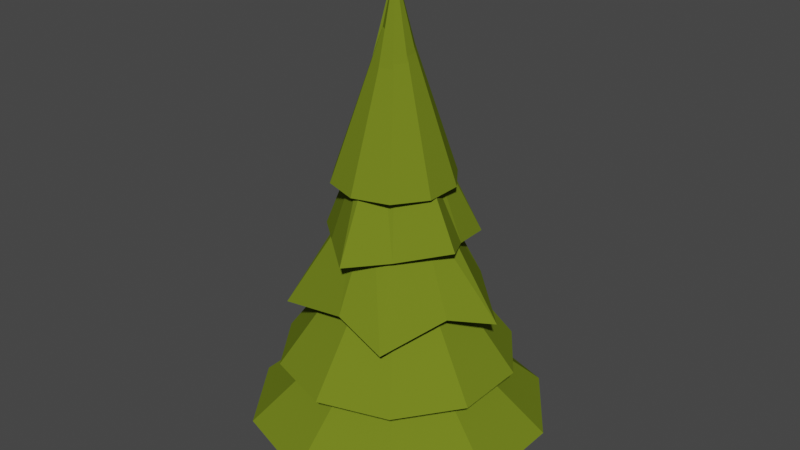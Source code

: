# Source: tree.blend  (saved by Blender 3.0.42; exported with 4.5.12 LTS)
import bpy
from mathutils import Matrix  # noqa: F401  (used for matrix-valued properties, if any)

bpy.ops.wm.read_factory_settings(use_empty=True)
scene = bpy.context.scene
scene.name = 'Scene'

# ---- collections
col_collection = bpy.data.collections.new('Collection'); scene.collection.children.link(col_collection)

# ---- materials (node trees are filled in below, after node groups)
mat_material_001 = bpy.data.materials.new('Material.001')
mat_material_001.use_transparent_shadow = False
mat_material_001.preview_render_type = 'FLAT'
mat_material_001.diffuse_color = (0.1583, 0.2122, 0.01563, 1.0)
mat_material_001.roughness = 0.2135

# ---- material node trees

# ---- world
world_world = bpy.data.worlds.new('World'); scene.world = world_world
world_world.use_nodes = True; world_world.node_tree.nodes.clear()
_N = world_world.node_tree.nodes; _L = world_world.node_tree.links
n0 = _N.new('ShaderNodeOutputWorld'); n0.name = 'World Output'; n0.location = (300, 300)
n1 = _N.new('ShaderNodeBackground'); n1.name = 'Background'; n1.location = (10, 300)
n1.inputs[0].default_value = (0.05088, 0.05088, 0.05088, 1.0)
_L.new(n1.outputs[0], n0.inputs[0])
n0.is_active_output = True
world_world.color = (0.05088, 0.05088, 0.05088)
world_world.use_sun_shadow = False
world_world.sun_shadow_jitter_overblur = 0.0

# ---- meshes
me_cylinder = bpy.data.meshes.new('Cylinder')
me_cylinder.from_pydata([(0.03122, 1.702, -0.8028), (-3.636e-09, -1.123e-09, 4.119), (1.011, 1.383, -0.8028), (-3.158e-09, -1.123e-09, 4.119), (1.617, 0.55, -0.8028), (-3.158e-09, -1.123e-09, 4.119), (1.617, -0.4802, -0.8028), (-3.158e-09, -1.123e-09, 4.119), (1.011, -1.314, -0.8028), (-3.158e-09, -1.123e-09, 4.119), (0.03122, -1.632, -0.8028), (-3.636e-09, -1.123e-09, 4.119), (-0.9486, -1.314, -0.8028), (-3.158e-09, -1.123e-09, 4.119), (-1.554, -0.4802, -0.8028), (-3.158e-09, -1.123e-09, 4.119), (-1.554, 0.55, -0.8028), (-3.158e-09, -1.123e-09, 4.119), (-0.9486, 1.383, -0.8028), (-3.158e-09, -1.123e-09, 4.119), (-4.172e-10, 1.366, -0.1262), (0.1088, 1.097, 0.489), (0.0228, 0.7044, 1.342), (-0.0288, 0.6935, 1.95), (-0.00871, 0.2957, 3.006), (0.1613, 0.2405, 3.006), (0.3662, 0.5652, 1.95), (0.6309, 0.6546, 1.3), (0.547, 0.7896, 0.7175), (0.776, 1.114, -0.1262), (0.2664, 0.09582, 3.006), (0.6103, 0.2292, 1.95), (0.6884, 0.2208, 1.342), (1.185, 0.2015, 0.5712), (1.256, 0.4538, -0.1262), (0.2664, -0.08295, 3.006), (0.6103, -0.1861, 1.95), (0.8546, -0.1005, 1.406), (0.8851, -0.2508, 0.7175), (1.256, -0.3621, -0.1262), (0.1613, -0.2276, 3.006), (0.3662, -0.522, 1.95), (0.4341, -0.5616, 1.342), (0.557, -0.9094, 0.4756), (0.776, -1.022, -0.1262), (-0.00871, -0.2828, 3.006), (-0.0288, -0.6504, 1.95), (0.0293, -0.8959, 1.287), (-8.467e-08, -0.8938, 0.7175), (-1.158e-07, -1.274, -0.1262), (-0.4238, -0.522, 1.95), (-0.3885, -0.5616, 1.342), (-0.89, -0.7549, 0.4931), (-0.776, -1.022, -0.1262), (-0.2838, -0.08295, 3.006), (-0.6679, -0.1861, 1.95), (-0.8149, -0.1827, 1.253), (-0.8851, -0.2508, 0.7175), (-1.256, -0.3621, -0.1262), (-0.2838, 0.09582, 3.006), (-0.6679, 0.2292, 1.95), (-0.6428, 0.2208, 1.342), (-1.027, 0.4737, 0.5771), (-1.256, 0.4538, -0.1262), (-0.1787, 0.2405, 3.006), (-0.4238, 0.5652, 1.95), (-0.481, 0.7598, 1.197), (-0.547, 0.7896, 0.7175), (-0.776, 1.114, -0.1262), (0.3707, 0.5573, 0.1019), (0.5998, 0.2419, 0.1019), (0.5998, -0.1478, 0.1019), (0.3707, -0.4632, 0.1019), (-8.068e-08, -0.5836, 0.1019), (-0.3707, -0.4632, 0.1019), (-0.5998, -0.1478, 0.1019), (-0.5998, 0.2419, 0.1019), (-0.3707, 0.5573, 0.1019), (-2.555e-08, 0.6777, 0.1019), (-2.138e-08, 0.5411, 0.9794), (0.296, 0.445, 0.9794), (0.4789, 0.1932, 0.9794), (0.4789, -0.118, 0.9794), (0.296, -0.3698, 0.9794), (-6.541e-08, -0.466, 0.9794), (-0.296, -0.3698, 0.9794), (-0.4789, -0.118, 0.9794), (-0.4789, 0.1932, 0.9794), (-0.296, 0.445, 0.9794), (-3.196e-09, 0.4095, 1.825), (0.224, 0.3367, 1.825), (0.3624, 0.1462, 1.825), (0.3624, -0.08932, 1.825), (0.224, -0.2798, 1.825), (-3.651e-08, -0.3526, 1.825), (-0.224, -0.2798, 1.825), (-0.3624, -0.08932, 1.825), (-0.3624, 0.1462, 1.825), (-0.224, 0.3367, 1.825), (-5.341e-09, 0.2795, 2.66), (0.1529, 0.2299, 2.66), (0.2474, 0.09979, 2.66), (0.2474, -0.06098, 2.66), (0.1529, -0.191, 2.66), (-2.808e-08, -0.2407, 2.66), (-0.1529, -0.191, 2.66), (-0.2474, -0.06098, 2.66), (-0.2474, 0.09979, 2.66), (-0.1529, 0.2299, 2.66), (-6.786e-09, 0.1464, 3.516), (0.08008, 0.1204, 3.516), (0.1296, 0.05227, 3.516), (0.1296, -0.03194, 3.516), (0.08008, -0.1001, 3.516), (-1.87e-08, -0.1261, 3.516), (-0.08008, -0.1001, 3.516), (-0.1296, -0.03194, 3.516), (-0.1296, 0.05227, 3.516), (-0.08008, 0.1204, 3.516), (0.007404, 0.2377, -1.309), (0.007404, 0.1722, -1.116), (0.1304, 0.1949, -1.309), (0.0945, 0.1419, -1.116), (0.2065, 0.08278, -1.309), (0.1483, 0.06253, -1.116), (0.2065, -0.05582, -1.309), (0.1483, -0.03557, -1.116), (0.1304, -0.1679, -1.309), (0.0945, -0.1149, -1.116), (0.007404, -0.2108, -1.309), (0.007404, -0.1453, -1.116), (-0.1156, -0.1679, -1.309), (-0.07969, -0.1149, -1.116), (-0.1917, -0.05582, -1.309), (-0.1335, -0.03557, -1.116), (-0.1917, 0.08278, -1.309), (-0.1335, 0.06253, -1.116), (-0.1156, 0.1949, -1.309), (-0.07969, 0.1419, -1.116), (0.05214, 0.07944, -0.8094), (0.007404, 0.09501, -0.8094), (0.07978, 0.03867, -0.8094), (0.07978, -0.01171, -0.8094), (0.05214, -0.05248, -0.8094), (0.007404, -0.06805, -0.8094), (-0.03733, -0.05248, -0.8094), (-0.06497, -0.01171, -0.8094), (-0.06497, 0.03867, -0.8094), (-0.03733, 0.07944, -0.8094)], [], [(24, 1, 3, 25), (25, 3, 5, 30), (30, 5, 7, 35), (35, 7, 9, 40), (40, 9, 11, 45), (54, 15, 17, 59), (3, 1, 19, 17, 15, 13, 11, 9, 7, 5), (59, 17, 19, 64), (64, 19, 1, 24), (0, 2, 4, 6, 8, 10, 12, 14, 16, 18), (77, 68, 20, 78), (88, 67, 21, 79), (98, 66, 22, 89), (108, 65, 23, 99), (118, 64, 24, 109), (76, 63, 68, 77), (87, 62, 67, 88), (97, 61, 66, 98), (107, 60, 65, 108), (117, 59, 64, 118), (75, 58, 63, 76), (86, 57, 62, 87), (96, 56, 61, 97), (106, 55, 60, 107), (116, 54, 59, 117), (74, 53, 58, 75), (85, 52, 57, 86), (95, 51, 56, 96), (105, 50, 55, 106), (13, 15, 54, 116, 115, 114, 45, 11), (73, 49, 53, 74), (84, 48, 52, 85), (94, 47, 51, 95), (104, 46, 50, 105), (72, 44, 49, 73), (83, 43, 48, 84), (93, 42, 47, 94), (103, 41, 46, 104), (113, 40, 45, 114), (71, 39, 44, 72), (82, 38, 43, 83), (92, 37, 42, 93), (102, 36, 41, 103), (112, 35, 40, 113), (70, 34, 39, 71), (81, 33, 38, 82), (91, 32, 37, 92), (101, 31, 36, 102), (111, 30, 35, 112), (69, 29, 34, 70), (80, 28, 33, 81), (90, 27, 32, 91), (100, 26, 31, 101), (110, 25, 30, 111), (78, 20, 29, 69), (79, 21, 28, 80), (89, 22, 27, 90), (99, 23, 26, 100), (109, 24, 25, 110), (0, 78, 69, 2), (2, 69, 70, 4), (4, 70, 71, 6), (6, 71, 72, 8), (8, 72, 73, 10), (10, 73, 74, 12), (12, 74, 75, 14), (14, 75, 76, 16), (16, 76, 77, 18), (18, 77, 78, 0), (20, 79, 80, 29), (29, 80, 81, 34), (34, 81, 82, 39), (39, 82, 83, 44), (44, 83, 84, 49), (49, 84, 85, 53), (53, 85, 86, 58), (58, 86, 87, 63), (63, 87, 88, 68), (68, 88, 79, 20), (21, 89, 90, 28), (28, 90, 91, 33), (33, 91, 92, 38), (38, 92, 93, 43), (43, 93, 94, 48), (48, 94, 95, 52), (52, 95, 96, 57), (57, 96, 97, 62), (62, 97, 98, 67), (67, 98, 89, 21), (22, 99, 100, 27), (27, 100, 101, 32), (32, 101, 102, 37), (37, 102, 103, 42), (42, 103, 104, 47), (47, 104, 105, 51), (51, 105, 106, 56), (56, 106, 107, 61), (61, 107, 108, 66), (66, 108, 99, 22), (23, 109, 110, 26), (26, 110, 111, 31), (31, 111, 112, 36), (36, 112, 113, 41), (41, 113, 114, 46), (46, 114, 115, 50), (50, 115, 116, 55), (55, 116, 117, 60), (60, 117, 118, 65), (65, 118, 109, 23), (119, 120, 122, 121), (121, 122, 124, 123), (123, 124, 126, 125), (125, 126, 128, 127), (127, 128, 130, 129), (129, 130, 132, 131), (131, 132, 134, 133), (133, 134, 136, 135), (121, 123, 125, 127, 129, 131, 133, 135, 137, 119), (135, 136, 138, 137), (137, 138, 120, 119), (134, 132, 145, 146), (139, 140, 148, 147, 146, 145, 144, 143, 142, 141), (132, 130, 144, 145), (130, 128, 143, 144), (128, 126, 142, 143), (122, 120, 140, 139), (126, 124, 141, 142), (124, 122, 139, 141), (120, 138, 148, 140), (138, 136, 147, 148), (136, 134, 146, 147)])
_uv = me_cylinder.uv_layers.new(name='UVMap')
_uv.uv.foreach_set('vector', [1.0, 0.914, 1.0, 1.0, 0.9, 1.0, 0.9, 0.914, 0.9, 0.914, 0.9, 1.0, 0.8, 1.0, 0.8, 0.914, 0.8, 0.914, 0.8, 1.0, 0.7, 1.0, 0.7, 0.914, 0.7, 0.914, 0.7, 1.0, 0.6, 1.0, 0.6, 0.914, 0.6, 0.914, 0.6, 1.0, 0.5, 1.0, 0.5, 0.914, 0.3, 0.914, 0.3, 1.0, 0.2, 1.0, 0.2, 0.914, 0.3911, 0.4442, 0.25, 0.49, 0.1089, 0.4442, 0.02175, 0.3242, 0.02175, 0.1758, 0.1089, 0.05584, 0.25, 0.01, 0.3911, 0.05584, 0.4783, 0.1758, 0.4783, 0.3242, 0.2, 0.914, 0.2, 1.0, 0.1, 1.0, 0.1, 0.914, 0.1, 0.914, 0.1, 1.0, -7.451e-08, 1.0, -7.451e-08, 0.914, 0.75, 0.49, 0.8911, 0.4442, 0.9783, 0.3242, 0.9783, 0.1758, 0.8911, 0.05584, 0.75, 0.01, 0.6089, 0.05584, 0.5217, 0.1758, 0.5217, 0.3242, 0.6089, 0.4442, 0.1, 0.5699, 0.1, 0.5806, -7.451e-08, 0.5806, -7.451e-08, 0.5699, 0.1, 0.6566, 0.1, 0.664, -7.451e-08, 0.664, -7.451e-08, 0.6566, 0.1, 0.7401, 0.1, 0.7473, -7.451e-08, 0.7473, -7.451e-08, 0.7401, 0.1, 0.8226, 0.1, 0.8284, -7.451e-08, 0.8284, -7.451e-08, 0.8226, 0.1, 0.9071, 0.1, 0.914, -7.451e-08, 0.914, -7.451e-08, 0.9071, 0.2, 0.5699, 0.2, 0.5806, 0.1, 0.5806, 0.1, 0.5699, 0.2, 0.6566, 0.2, 0.664, 0.1, 0.664, 0.1, 0.6566, 0.2, 0.7401, 0.2, 0.7473, 0.1, 0.7473, 0.1, 0.7401, 0.2, 0.8226, 0.2, 0.8284, 0.1, 0.8284, 0.1, 0.8226, 0.2, 0.9071, 0.2, 0.914, 0.1, 0.914, 0.1, 0.9071, 0.3, 0.5699, 0.3, 0.5806, 0.2, 0.5806, 0.2, 0.5699, 0.3, 0.6566, 0.3, 0.664, 0.2, 0.664, 0.2, 0.6566, 0.3, 0.7401, 0.3, 0.7473, 0.2, 0.7473, 0.2, 0.7401, 0.3, 0.8226, 0.3, 0.8284, 0.2, 0.8284, 0.2, 0.8226, 0.3, 0.9071, 0.3, 0.914, 0.2, 0.914, 0.2, 0.9071, 0.4, 0.5699, 0.4, 0.5806, 0.3, 0.5806, 0.3, 0.5699, 0.4, 0.6566, 0.4, 0.664, 0.3, 0.664, 0.3, 0.6566, 0.4, 0.7401, 0.4, 0.7473, 0.3, 0.7473, 0.3, 0.7401, 0.4, 0.8226, 0.4, 0.8284, 0.3, 0.8284, 0.3, 0.8226, 0.4, 1.0, 0.3, 1.0, 0.3, 0.914, 0.3, 0.9071, 0.4, 0.9071, 0.5, 0.9071, 0.5, 0.914, 0.5, 1.0, 0.5, 0.5699, 0.5, 0.5806, 0.4, 0.5806, 0.4, 0.5699, 0.5, 0.6566, 0.5, 0.664, 0.4, 0.664, 0.4, 0.6566, 0.5, 0.7401, 0.5, 0.7473, 0.4, 0.7473, 0.4, 0.7401, 0.5, 0.8226, 0.5, 0.8284, 0.4, 0.8284, 0.4, 0.8226, 0.6, 0.5699, 0.6, 0.5806, 0.5, 0.5806, 0.5, 0.5699, 0.6, 0.6566, 0.6, 0.664, 0.5, 0.664, 0.5, 0.6566, 0.6, 0.7401, 0.6, 0.7473, 0.5, 0.7473, 0.5, 0.7401, 0.6, 0.8226, 0.6, 0.8284, 0.5, 0.8284, 0.5, 0.8226, 0.6, 0.9071, 0.6, 0.914, 0.5, 0.914, 0.5, 0.9071, 0.7, 0.5699, 0.7, 0.5806, 0.6, 0.5806, 0.6, 0.5699, 0.7, 0.6566, 0.7, 0.664, 0.6, 0.664, 0.6, 0.6566, 0.7, 0.7401, 0.7, 0.7473, 0.6, 0.7473, 0.6, 0.7401, 0.7, 0.8226, 0.7, 0.8284, 0.6, 0.8284, 0.6, 0.8226, 0.7, 0.9071, 0.7, 0.914, 0.6, 0.914, 0.6, 0.9071, 0.8, 0.5699, 0.8, 0.5806, 0.7, 0.5806, 0.7, 0.5699, 0.8, 0.6566, 0.8, 0.664, 0.7, 0.664, 0.7, 0.6566, 0.8, 0.7401, 0.8, 0.7473, 0.7, 0.7473, 0.7, 0.7401, 0.8, 0.8226, 0.8, 0.8284, 0.7, 0.8284, 0.7, 0.8226, 0.8, 0.9071, 0.8, 0.914, 0.7, 0.914, 0.7, 0.9071, 0.9, 0.5699, 0.9, 0.5806, 0.8, 0.5806, 0.8, 0.5699, 0.9, 0.6566, 0.9, 0.664, 0.8, 0.664, 0.8, 0.6566, 0.9, 0.7401, 0.9, 0.7473, 0.8, 0.7473, 0.8, 0.7401, 0.9, 0.8226, 0.9, 0.8284, 0.8, 0.8284, 0.8, 0.8226, 0.9, 0.9071, 0.9, 0.914, 0.8, 0.914, 0.8, 0.9071, 1.0, 0.5699, 1.0, 0.5806, 0.9, 0.5806, 0.9, 0.5699, 1.0, 0.6566, 1.0, 0.664, 0.9, 0.664, 0.9, 0.6566, 1.0, 0.7401, 1.0, 0.7473, 0.9, 0.7473, 0.9, 0.7401, 1.0, 0.8226, 1.0, 0.8284, 0.9, 0.8284, 0.9, 0.8226, 1.0, 0.9071, 1.0, 0.914, 0.9, 0.914, 0.9, 0.9071, 1.0, 0.5, 1.0, 0.5699, 0.9, 0.5699, 0.9, 0.5, 0.9, 0.5, 0.9, 0.5699, 0.8, 0.5699, 0.8, 0.5, 0.8, 0.5, 0.8, 0.5699, 0.7, 0.5699, 0.7, 0.5, 0.7, 0.5, 0.7, 0.5699, 0.6, 0.5699, 0.6, 0.5, 0.6, 0.5, 0.6, 0.5699, 0.5, 0.5699, 0.5, 0.5, 0.5, 0.5, 0.5, 0.5699, 0.4, 0.5699, 0.4, 0.5, 0.4, 0.5, 0.4, 0.5699, 0.3, 0.5699, 0.3, 0.5, 0.3, 0.5, 0.3, 0.5699, 0.2, 0.5699, 0.2, 0.5, 0.2, 0.5, 0.2, 0.5699, 0.1, 0.5699, 0.1, 0.5, 0.1, 0.5, 0.1, 0.5699, -7.451e-08, 0.5699, -7.451e-08, 0.5, 1.0, 0.5806, 1.0, 0.6566, 0.9, 0.6566, 0.9, 0.5806, 0.9, 0.5806, 0.9, 0.6566, 0.8, 0.6566, 0.8, 0.5806, 0.8, 0.5806, 0.8, 0.6566, 0.7, 0.6566, 0.7, 0.5806, 0.7, 0.5806, 0.7, 0.6566, 0.6, 0.6566, 0.6, 0.5806, 0.6, 0.5806, 0.6, 0.6566, 0.5, 0.6566, 0.5, 0.5806, 0.5, 0.5806, 0.5, 0.6566, 0.4, 0.6566, 0.4, 0.5806, 0.4, 0.5806, 0.4, 0.6566, 0.3, 0.6566, 0.3, 0.5806, 0.3, 0.5806, 0.3, 0.6566, 0.2, 0.6566, 0.2, 0.5806, 0.2, 0.5806, 0.2, 0.6566, 0.1, 0.6566, 0.1, 0.5806, 0.1, 0.5806, 0.1, 0.6566, -7.451e-08, 0.6566, -7.451e-08, 0.5806, 1.0, 0.664, 1.0, 0.7401, 0.9, 0.7401, 0.9, 0.664, 0.9, 0.664, 0.9, 0.7401, 0.8, 0.7401, 0.8, 0.664, 0.8, 0.664, 0.8, 0.7401, 0.7, 0.7401, 0.7, 0.664, 0.7, 0.664, 0.7, 0.7401, 0.6, 0.7401, 0.6, 0.664, 0.6, 0.664, 0.6, 0.7401, 0.5, 0.7401, 0.5, 0.664, 0.5, 0.664, 0.5, 0.7401, 0.4, 0.7401, 0.4, 0.664, 0.4, 0.664, 0.4, 0.7401, 0.3, 0.7401, 0.3, 0.664, 0.3, 0.664, 0.3, 0.7401, 0.2, 0.7401, 0.2, 0.664, 0.2, 0.664, 0.2, 0.7401, 0.1, 0.7401, 0.1, 0.664, 0.1, 0.664, 0.1, 0.7401, -7.451e-08, 0.7401, -7.451e-08, 0.664, 1.0, 0.7473, 1.0, 0.8226, 0.9, 0.8226, 0.9, 0.7473, 0.9, 0.7473, 0.9, 0.8226, 0.8, 0.8226, 0.8, 0.7473, 0.8, 0.7473, 0.8, 0.8226, 0.7, 0.8226, 0.7, 0.7473, 0.7, 0.7473, 0.7, 0.8226, 0.6, 0.8226, 0.6, 0.7473, 0.6, 0.7473, 0.6, 0.8226, 0.5, 0.8226, 0.5, 0.7473, 0.5, 0.7473, 0.5, 0.8226, 0.4, 0.8226, 0.4, 0.7473, 0.4, 0.7473, 0.4, 0.8226, 0.3, 0.8226, 0.3, 0.7473, 0.3, 0.7473, 0.3, 0.8226, 0.2, 0.8226, 0.2, 0.7473, 0.2, 0.7473, 0.2, 0.8226, 0.1, 0.8226, 0.1, 0.7473, 0.1, 0.7473, 0.1, 0.8226, -7.451e-08, 0.8226, -7.451e-08, 0.7473, 1.0, 0.8284, 1.0, 0.9071, 0.9, 0.9071, 0.9, 0.8284, 0.9, 0.8284, 0.9, 0.9071, 0.8, 0.9071, 0.8, 0.8284, 0.8, 0.8284, 0.8, 0.9071, 0.7, 0.9071, 0.7, 0.8284, 0.7, 0.8284, 0.7, 0.9071, 0.6, 0.9071, 0.6, 0.8284, 0.6, 0.8284, 0.6, 0.9071, 0.5, 0.9071, 0.5, 0.8284, 0.5, 0.8284, 0.5, 0.9071, 0.4, 0.9071, 0.4, 0.8284, 0.4, 0.8284, 0.4, 0.9071, 0.3, 0.9071, 0.3, 0.8284, 0.3, 0.8284, 0.3, 0.9071, 0.2, 0.9071, 0.2, 0.8284, 0.2, 0.8284, 0.2, 0.9071, 0.1, 0.9071, 0.1, 0.8284, 0.1, 0.8284, 0.1, 0.9071, -7.451e-08, 0.9071, -7.451e-08, 0.8284, 1.0, 0.5, 1.0, 1.0, 0.9, 1.0, 0.9, 0.5, 0.9, 0.5, 0.9, 1.0, 0.8, 1.0, 0.8, 0.5, 0.8, 0.5, 0.8, 1.0, 0.7, 1.0, 0.7, 0.5, 0.7, 0.5, 0.7, 1.0, 0.6, 1.0, 0.6, 0.5, 0.6, 0.5, 0.6, 1.0, 0.5, 1.0, 0.5, 0.5, 0.5, 0.5, 0.5, 1.0, 0.4, 1.0, 0.4, 0.5, 0.4, 0.5, 0.4, 1.0, 0.3, 1.0, 0.3, 0.5, 0.3, 0.5, 0.3, 1.0, 0.2, 1.0, 0.2, 0.5, 0.8911, 0.4442, 0.9783, 0.3242, 0.9783, 0.1758, 0.8911, 0.05584, 0.75, 0.01, 0.6089, 0.05584, 0.5217, 0.1758, 0.5217, 0.3242, 0.6089, 0.4442, 0.75, 0.49, 0.2, 0.5, 0.2, 1.0, 0.1, 1.0, 0.1, 0.5, 0.1, 0.5, 0.1, 1.0, -7.451e-08, 1.0, -7.451e-08, 0.5, 0.3, 1.0, 0.4, 1.0, 0.4, 1.0, 0.3, 1.0, 0.3911, 0.4442, 0.25, 0.49, 0.1089, 0.4442, 0.02175, 0.3242, 0.02175, 0.1758, 0.1089, 0.05584, 0.25, 0.01, 0.3911, 0.05584, 0.4783, 0.1758, 0.4783, 0.3242, 0.4, 1.0, 0.5, 1.0, 0.5, 1.0, 0.4, 1.0, 0.5, 1.0, 0.6, 1.0, 0.6, 1.0, 0.5, 1.0, 0.6, 1.0, 0.7, 1.0, 0.7, 1.0, 0.6, 1.0, 0.9, 1.0, 1.0, 1.0, 1.0, 1.0, 0.9, 1.0, 0.7, 1.0, 0.8, 1.0, 0.8, 1.0, 0.7, 1.0, 0.8, 1.0, 0.9, 1.0, 0.9, 1.0, 0.8, 1.0, -7.451e-08, 1.0, 0.1, 1.0, 0.1, 1.0, -7.451e-08, 1.0, 0.1, 1.0, 0.2, 1.0, 0.2, 1.0, 0.1, 1.0, 0.2, 1.0, 0.3, 1.0, 0.3, 1.0, 0.2, 1.0])
_ca = me_cylinder.color_attributes.new('Col', 'BYTE_COLOR', 'CORNER')
_ca.data.foreach_set('color', [1.0, 1.0, 1.0, 1.0, 1.0, 1.0, 1.0, 1.0, 1.0, 1.0, 1.0, 1.0, 1.0, 1.0, 1.0, 1.0, 1.0, 1.0, 1.0, 1.0, 1.0, 1.0, 1.0, 1.0, 1.0, 1.0, 1.0, 1.0, 1.0, 1.0, 1.0, 1.0, 1.0, 1.0, 1.0, 1.0, 1.0, 1.0, 1.0, 1.0, 1.0, 1.0, 1.0, 1.0, 1.0, 1.0, 1.0, 1.0, 1.0, 1.0, 1.0, 1.0, 1.0, 1.0, 1.0, 1.0, 1.0, 1.0, 1.0, 1.0, 0.5972, 0.6172, 1.0, 1.0, 0.5972, 0.6172, 1.0, 1.0, 1.0, 1.0, 1.0, 1.0, 1.0, 1.0, 1.0, 1.0, 0.005605, 0.06125, 1.0, 1.0, 0.005605, 0.06125, 1.0, 1.0, 1.0, 1.0, 1.0, 1.0, 1.0, 1.0, 1.0, 1.0, 0.02519, 0.08228, 1.0, 1.0, 1.0, 1.0, 1.0, 1.0, 1.0, 1.0, 1.0, 1.0, 1.0, 1.0, 1.0, 1.0, 1.0, 1.0, 1.0, 1.0, 1.0, 1.0, 1.0, 1.0, 1.0, 1.0, 1.0, 1.0, 1.0, 1.0, 1.0, 1.0, 1.0, 1.0, 1.0, 1.0, 1.0, 1.0, 1.0, 1.0, 1.0, 1.0, 1.0, 1.0, 0.02519, 0.08228, 1.0, 1.0, 1.0, 1.0, 1.0, 1.0, 1.0, 1.0, 1.0, 1.0, 0.9387, 0.9387, 1.0, 1.0, 0.9387, 0.9387, 1.0, 1.0, 1.0, 1.0, 1.0, 1.0, 1.0, 1.0, 1.0, 1.0, 1.0, 1.0, 1.0, 1.0, 1.0, 1.0, 1.0, 1.0, 1.0, 1.0, 1.0, 1.0, 1.0, 1.0, 1.0, 1.0, 1.0, 1.0, 1.0, 1.0, 1.0, 1.0, 1.0, 1.0, 1.0, 1.0, 1.0, 1.0, 1.0, 1.0, 1.0, 1.0, 1.0, 1.0, 1.0, 1.0, 1.0, 1.0, 1.0, 1.0, 1.0, 1.0, 1.0, 1.0, 1.0, 1.0, 1.0, 1.0, 0.02843, 0.08228, 1.0, 1.0, 1.0, 1.0, 1.0, 1.0, 1.0, 1.0, 1.0, 1.0, 1.0, 1.0, 1.0, 1.0, 0.6514, 0.6724, 1.0, 1.0, 1.0, 1.0, 1.0, 1.0, 1.0, 1.0, 1.0, 1.0, 1.0, 1.0, 1.0, 1.0, 1.0, 1.0, 1.0, 1.0, 1.0, 1.0, 1.0, 1.0, 1.0, 1.0, 1.0, 1.0, 1.0, 1.0, 1.0, 1.0, 1.0, 1.0, 1.0, 1.0, 1.0, 1.0, 1.0, 1.0, 1.0, 1.0, 1.0, 1.0, 0.9216, 0.9301, 1.0, 1.0, 0.9387, 0.9387, 1.0, 1.0, 1.0, 1.0, 1.0, 1.0, 1.0, 1.0, 1.0, 1.0, 1.0, 1.0, 1.0, 1.0, 0.9387, 0.9387, 1.0, 1.0, 0.02843, 0.08228, 1.0, 1.0, 1.0, 1.0, 1.0, 1.0, 1.0, 1.0, 1.0, 1.0, 0.9216, 0.9216, 1.0, 1.0, 0.6514, 0.6724, 1.0, 1.0, 1.0, 1.0, 1.0, 1.0, 1.0, 1.0, 1.0, 1.0, 0.8632, 0.8714, 1.0, 1.0, 1.0, 1.0, 1.0, 1.0, 1.0, 1.0, 1.0, 1.0, 0.4564, 0.4969, 1.0, 1.0, 0.006995, 0.06301, 1.0, 1.0, 1.0, 1.0, 1.0, 1.0, 1.0, 1.0, 1.0, 1.0, 0.5776, 0.6038, 1.0, 1.0, 0.02519, 0.08228, 1.0, 1.0, 0.9387, 0.9387, 1.0, 1.0, 0.9216, 0.9301, 1.0, 1.0, 1.0, 1.0, 1.0, 1.0, 0.02029, 0.07619, 1.0, 1.0, 0.9387, 0.9387, 1.0, 1.0, 1.0, 1.0, 1.0, 1.0, 1.0, 1.0, 1.0, 1.0, 0.09306, 0.147, 1.0, 1.0, 0.9216, 0.9216, 1.0, 1.0, 1.0, 1.0, 1.0, 1.0, 0.02217, 0.07819, 1.0, 1.0, 0.01938, 0.07619, 1.0, 1.0, 0.8632, 0.8714, 1.0, 1.0, 1.0, 1.0, 1.0, 1.0, 0.1301, 0.1878, 1.0, 1.0, 0.02624, 0.08228, 1.0, 1.0, 0.006995, 0.06301, 1.0, 1.0, 0.4564, 0.4969, 1.0, 1.0, 0.2346, 0.2831, 1.0, 1.0, 0.005605, 0.06125, 1.0, 1.0, 0.02519, 0.08228, 1.0, 1.0, 0.5776, 0.6038, 1.0, 1.0, 1.0, 1.0, 1.0, 1.0, 0.005605, 0.06125, 1.0, 1.0, 0.02029, 0.07619, 1.0, 1.0, 1.0, 1.0, 1.0, 1.0, 1.0, 1.0, 1.0, 1.0, 0.0331, 0.08866, 1.0, 1.0, 0.09306, 0.147, 1.0, 1.0, 1.0, 1.0, 1.0, 1.0, 0.02624, 0.08228, 1.0, 1.0, 0.005605, 0.06125, 1.0, 1.0, 0.01938, 0.07619, 1.0, 1.0, 0.02217, 0.07819, 1.0, 1.0, 0.01681, 0.07227, 1.0, 1.0, 0.005605, 0.06125, 1.0, 1.0, 0.02624, 0.08228, 1.0, 1.0, 0.1301, 0.1878, 1.0, 1.0, 1.0, 1.0, 1.0, 1.0, 1.0, 1.0, 1.0, 1.0, 0.005605, 0.06125, 1.0, 1.0, 0.2346, 0.2831, 1.0, 1.0, 0.3712, 0.4125, 1.0, 1.0, 0.8388, 0.8469, 1.0, 1.0, 0.005605, 0.06125, 1.0, 1.0, 1.0, 1.0, 1.0, 1.0, 1.0, 1.0, 1.0, 1.0, 0.7231, 0.7454, 1.0, 1.0, 0.005605, 0.06125, 1.0, 1.0, 1.0, 1.0, 1.0, 1.0, 0.9911, 0.9911, 1.0, 1.0, 0.005605, 0.06125, 1.0, 1.0, 0.0331, 0.08866, 1.0, 1.0, 1.0, 1.0, 1.0, 1.0, 0.8469, 0.8469, 1.0, 1.0, 0.9131, 0.9216, 1.0, 1.0, 0.005605, 0.06125, 1.0, 1.0, 0.02624, 0.08228, 1.0, 1.0, 0.006049, 0.06301, 1.0, 1.0, 0.01096, 0.06663, 1.0, 1.0, 0.005605, 0.06125, 1.0, 1.0, 0.01681, 0.07227, 1.0, 1.0, 1.0, 1.0, 1.0, 1.0, 0.6038, 0.6308, 1.0, 1.0, 0.7231, 0.7454, 1.0, 1.0, 1.0, 1.0, 1.0, 1.0, 1.0, 1.0, 1.0, 1.0, 1.0, 1.0, 1.0, 1.0, 0.005605, 0.06125, 1.0, 1.0, 0.9911, 0.9911, 1.0, 1.0, 0.7231, 0.7454, 1.0, 1.0, 1.0, 1.0, 1.0, 1.0, 0.9131, 0.9216, 1.0, 1.0, 0.8469, 0.8469, 1.0, 1.0, 0.9301, 0.9301, 1.0, 1.0, 0.3372, 0.3763, 1.0, 1.0, 0.01096, 0.06663, 1.0, 1.0, 0.006049, 0.06301, 1.0, 1.0, 1.0, 1.0, 1.0, 1.0, 0.5972, 0.6172, 1.0, 1.0, 0.005605, 0.06125, 1.0, 1.0, 0.8388, 0.8469, 1.0, 1.0, 1.0, 1.0, 1.0, 1.0, 0.8388, 0.8469, 1.0, 1.0, 0.6038, 0.6308, 1.0, 1.0, 1.0, 1.0, 1.0, 1.0, 1.0, 1.0, 1.0, 1.0, 1.0, 1.0, 1.0, 1.0, 1.0, 1.0, 1.0, 1.0, 1.0, 1.0, 1.0, 1.0, 0.8148, 0.8308, 1.0, 1.0, 1.0, 1.0, 1.0, 1.0, 1.0, 1.0, 1.0, 1.0, 0.7231, 0.7454, 1.0, 1.0, 1.0, 1.0, 1.0, 1.0, 0.15, 0.2016, 1.0, 1.0, 0.3372, 0.3763, 1.0, 1.0, 0.9301, 0.9301, 1.0, 1.0, 1.0, 1.0, 1.0, 1.0, 1.0, 1.0, 1.0, 1.0, 0.5972, 0.6172, 1.0, 1.0, 1.0, 1.0, 1.0, 1.0, 1.0, 1.0, 1.0, 1.0, 1.0, 1.0, 1.0, 1.0, 0.8388, 0.8469, 1.0, 1.0, 1.0, 1.0, 1.0, 1.0, 1.0, 1.0, 1.0, 1.0, 1.0, 1.0, 1.0, 1.0, 1.0, 1.0, 1.0, 1.0, 1.0, 1.0, 1.0, 1.0, 1.0, 1.0, 1.0, 1.0, 1.0, 1.0, 1.0, 1.0, 1.0, 1.0, 1.0, 1.0, 0.8148, 0.8308, 1.0, 1.0, 1.0, 1.0, 1.0, 1.0, 1.0, 1.0, 1.0, 1.0, 0.15, 0.2016, 1.0, 1.0, 1.0, 1.0, 1.0, 1.0, 1.0, 1.0, 1.0, 1.0, 1.0, 1.0, 1.0, 1.0, 1.0, 1.0, 1.0, 1.0, 1.0, 1.0, 1.0, 1.0, 1.0, 1.0, 1.0, 1.0, 1.0, 1.0, 1.0, 1.0, 1.0, 1.0, 1.0, 1.0, 1.0, 1.0, 1.0, 1.0, 1.0, 1.0, 1.0, 1.0, 1.0, 1.0, 1.0, 1.0, 1.0, 1.0, 1.0, 1.0, 1.0, 1.0, 1.0, 1.0, 1.0, 1.0, 1.0, 1.0, 1.0, 1.0, 1.0, 1.0, 1.0, 1.0, 1.0, 1.0, 1.0, 1.0, 1.0, 1.0, 1.0, 1.0, 1.0, 1.0, 1.0, 1.0, 1.0, 1.0, 1.0, 1.0, 1.0, 1.0, 1.0, 1.0, 1.0, 1.0, 1.0, 1.0, 1.0, 1.0, 1.0, 1.0, 1.0, 1.0, 1.0, 1.0, 1.0, 1.0, 1.0, 1.0, 1.0, 1.0, 1.0, 1.0, 1.0, 1.0, 1.0, 1.0, 1.0, 1.0, 1.0, 1.0, 1.0, 1.0, 1.0, 1.0, 1.0, 1.0, 1.0, 1.0, 1.0, 1.0, 1.0, 1.0, 1.0, 1.0, 1.0, 1.0, 1.0, 1.0, 1.0, 1.0, 1.0, 1.0, 1.0, 1.0, 1.0, 1.0, 1.0, 1.0, 1.0, 1.0, 1.0, 1.0, 1.0, 1.0, 1.0, 1.0, 1.0, 1.0, 1.0, 1.0, 1.0, 1.0, 1.0, 1.0, 1.0, 1.0, 1.0, 1.0, 1.0, 1.0, 1.0, 1.0, 1.0, 1.0, 1.0, 1.0, 1.0, 1.0, 1.0, 1.0, 1.0, 1.0, 1.0, 1.0, 1.0, 1.0, 1.0, 1.0, 1.0, 1.0, 1.0, 1.0, 1.0, 1.0, 1.0, 1.0, 1.0, 1.0, 1.0, 1.0, 1.0, 1.0, 1.0, 1.0, 1.0, 1.0, 1.0, 1.0, 1.0, 1.0, 1.0, 1.0, 1.0, 1.0, 1.0, 1.0, 1.0, 1.0, 1.0, 1.0, 1.0, 1.0, 1.0, 1.0, 1.0, 1.0, 1.0, 1.0, 1.0, 1.0, 1.0, 1.0, 1.0, 1.0, 1.0, 1.0, 1.0, 1.0, 1.0, 1.0, 1.0, 1.0, 1.0, 1.0, 1.0, 1.0, 1.0, 1.0, 1.0, 1.0, 1.0, 1.0, 1.0, 1.0, 1.0, 1.0, 1.0, 1.0, 1.0, 1.0, 1.0, 1.0, 1.0, 1.0, 1.0, 1.0, 1.0, 1.0, 1.0, 1.0, 1.0, 1.0, 1.0, 1.0, 1.0, 1.0, 1.0, 1.0, 1.0, 1.0, 1.0, 1.0, 1.0, 1.0, 1.0, 1.0, 1.0, 1.0, 1.0, 1.0, 1.0, 1.0, 1.0, 1.0, 1.0, 1.0, 1.0, 1.0, 1.0, 1.0, 1.0, 1.0, 1.0, 1.0, 1.0, 1.0, 1.0, 1.0, 1.0, 1.0, 1.0, 1.0, 1.0, 1.0, 1.0, 1.0, 1.0, 1.0, 1.0, 1.0, 1.0, 1.0, 1.0, 1.0, 1.0, 1.0, 1.0, 1.0, 1.0, 1.0, 1.0, 1.0, 1.0, 1.0, 1.0, 1.0, 1.0, 1.0, 1.0, 1.0, 1.0, 1.0, 1.0, 1.0, 1.0, 1.0, 1.0, 1.0, 1.0, 1.0, 1.0, 1.0, 1.0, 1.0, 1.0, 1.0, 1.0, 1.0, 1.0, 1.0, 1.0, 1.0, 1.0, 1.0, 1.0, 1.0, 1.0, 1.0, 1.0, 1.0, 1.0, 1.0, 1.0, 1.0, 1.0, 1.0, 1.0, 1.0, 1.0, 1.0, 1.0, 1.0, 1.0, 1.0, 1.0, 1.0, 1.0, 1.0, 1.0, 1.0, 1.0, 1.0, 1.0, 1.0, 0.8388, 0.8469, 1.0, 1.0, 0.8388, 0.8469, 1.0, 1.0, 1.0, 1.0, 1.0, 1.0, 1.0, 1.0, 1.0, 1.0, 0.6038, 0.6308, 1.0, 1.0, 0.6038, 0.6308, 1.0, 1.0, 1.0, 1.0, 1.0, 1.0, 0.9911, 0.9911, 1.0, 1.0, 0.7231, 0.7454, 1.0, 1.0, 0.7231, 0.7454, 1.0, 1.0, 0.9911, 0.9911, 1.0, 1.0, 1.0, 1.0, 1.0, 1.0, 0.005605, 0.06125, 1.0, 1.0, 0.005605, 0.06125, 1.0, 1.0, 1.0, 1.0, 1.0, 1.0, 1.0, 1.0, 1.0, 1.0, 0.02029, 0.07619, 1.0, 1.0, 0.02029, 0.07619, 1.0, 1.0, 1.0, 1.0, 1.0, 1.0, 1.0, 1.0, 1.0, 1.0, 0.9387, 0.9387, 1.0, 1.0, 0.9387, 0.9387, 1.0, 1.0, 1.0, 1.0, 1.0, 1.0, 1.0, 1.0, 1.0, 1.0, 0.02843, 0.08228, 1.0, 1.0, 0.02843, 0.08228, 1.0, 1.0, 1.0, 1.0, 1.0, 1.0, 1.0, 1.0, 1.0, 1.0, 1.0, 1.0, 1.0, 1.0, 1.0, 1.0, 1.0, 1.0, 1.0, 1.0, 1.0, 1.0, 1.0, 1.0, 1.0, 1.0, 1.0, 1.0, 1.0, 1.0, 1.0, 1.0, 1.0, 1.0, 1.0, 1.0, 1.0, 1.0, 1.0, 1.0, 1.0, 1.0, 1.0, 1.0, 1.0, 1.0, 1.0, 1.0, 1.0, 1.0, 1.0, 1.0, 1.0, 1.0, 0.8148, 0.8308, 1.0, 1.0, 1.0, 1.0, 1.0, 1.0, 1.0, 1.0, 1.0, 1.0, 0.8148, 0.8308, 1.0, 1.0, 0.7231, 0.7454, 1.0, 1.0, 1.0, 1.0, 1.0, 1.0, 1.0, 1.0, 1.0, 1.0, 0.7231, 0.7454, 1.0, 1.0, 0.8469, 0.8469, 1.0, 1.0, 0.005605, 0.06125, 1.0, 1.0, 0.005605, 0.06125, 1.0, 1.0, 0.8469, 0.8469, 1.0, 1.0, 0.02624, 0.08228, 1.0, 1.0, 0.0331, 0.08866, 1.0, 1.0, 0.0331, 0.08866, 1.0, 1.0, 0.02624, 0.08228, 1.0, 1.0, 0.02217, 0.07819, 1.0, 1.0, 0.09306, 0.147, 1.0, 1.0, 0.09306, 0.147, 1.0, 1.0, 0.02217, 0.07819, 1.0, 1.0, 1.0, 1.0, 1.0, 1.0, 0.9216, 0.9216, 1.0, 1.0, 0.9216, 0.9216, 1.0, 1.0, 1.0, 1.0, 1.0, 1.0, 1.0, 1.0, 1.0, 1.0, 0.6514, 0.6724, 1.0, 1.0, 0.6514, 0.6724, 1.0, 1.0, 1.0, 1.0, 1.0, 1.0, 1.0, 1.0, 1.0, 1.0, 1.0, 1.0, 1.0, 1.0, 1.0, 1.0, 1.0, 1.0, 1.0, 1.0, 1.0, 1.0, 1.0, 1.0, 1.0, 1.0, 1.0, 1.0, 1.0, 1.0, 1.0, 1.0, 1.0, 1.0, 1.0, 1.0, 1.0, 1.0, 1.0, 1.0, 1.0, 1.0, 1.0, 1.0, 1.0, 1.0, 1.0, 1.0, 1.0, 1.0, 1.0, 1.0, 1.0, 1.0, 1.0, 1.0, 1.0, 1.0, 1.0, 1.0, 1.0, 1.0, 1.0, 1.0, 1.0, 1.0, 1.0, 1.0, 1.0, 1.0, 0.9301, 0.9301, 1.0, 1.0, 1.0, 1.0, 1.0, 1.0, 1.0, 1.0, 1.0, 1.0, 0.9301, 0.9301, 1.0, 1.0, 0.006049, 0.06301, 1.0, 1.0, 0.9131, 0.9216, 1.0, 1.0, 0.9131, 0.9216, 1.0, 1.0, 0.006049, 0.06301, 1.0, 1.0, 0.01681, 0.07227, 1.0, 1.0, 0.005605, 0.06125, 1.0, 1.0, 0.005605, 0.06125, 1.0, 1.0, 0.01681, 0.07227, 1.0, 1.0, 0.1301, 0.1878, 1.0, 1.0, 0.01938, 0.07619, 1.0, 1.0, 0.01938, 0.07619, 1.0, 1.0, 0.1301, 0.1878, 1.0, 1.0, 0.4564, 0.4969, 1.0, 1.0, 0.8632, 0.8714, 1.0, 1.0, 0.8632, 0.8714, 1.0, 1.0, 0.4564, 0.4969, 1.0, 1.0, 1.0, 1.0, 1.0, 1.0, 1.0, 1.0, 1.0, 1.0, 1.0, 1.0, 1.0, 1.0, 1.0, 1.0, 1.0, 1.0, 1.0, 1.0, 1.0, 1.0, 1.0, 1.0, 1.0, 1.0, 1.0, 1.0, 1.0, 1.0, 1.0, 1.0, 1.0, 1.0, 1.0, 1.0, 1.0, 1.0, 1.0, 1.0, 1.0, 1.0, 1.0, 1.0, 1.0, 1.0, 1.0, 1.0, 1.0, 1.0, 1.0, 1.0, 1.0, 1.0, 1.0, 1.0, 1.0, 1.0, 1.0, 1.0, 1.0, 1.0, 1.0, 1.0, 1.0, 1.0, 1.0, 1.0, 1.0, 1.0, 0.15, 0.2016, 1.0, 1.0, 0.15, 0.2016, 1.0, 1.0, 1.0, 1.0, 1.0, 1.0, 1.0, 1.0, 1.0, 1.0, 0.3372, 0.3763, 1.0, 1.0, 0.3372, 0.3763, 1.0, 1.0, 1.0, 1.0, 1.0, 1.0, 0.8388, 0.8469, 1.0, 1.0, 0.01096, 0.06663, 1.0, 1.0, 0.01096, 0.06663, 1.0, 1.0, 0.8388, 0.8469, 1.0, 1.0, 0.3712, 0.4125, 1.0, 1.0, 0.005605, 0.06125, 1.0, 1.0, 0.005605, 0.06125, 1.0, 1.0, 0.3712, 0.4125, 1.0, 1.0, 0.2346, 0.2831, 1.0, 1.0, 0.02624, 0.08228, 1.0, 1.0, 0.02624, 0.08228, 1.0, 1.0, 0.2346, 0.2831, 1.0, 1.0, 0.5776, 0.6038, 1.0, 1.0, 0.006995, 0.06301, 1.0, 1.0, 0.006995, 0.06301, 1.0, 1.0, 0.5776, 0.6038, 1.0, 1.0, 0.9216, 0.9301, 1.0, 1.0, 1.0, 1.0, 1.0, 1.0, 1.0, 1.0, 1.0, 1.0, 0.9216, 0.9301, 1.0, 1.0, 1.0, 1.0, 1.0, 1.0, 1.0, 1.0, 1.0, 1.0, 1.0, 1.0, 1.0, 1.0, 1.0, 1.0, 1.0, 1.0, 1.0, 1.0, 1.0, 1.0, 1.0, 1.0, 1.0, 1.0, 1.0, 1.0, 1.0, 1.0, 1.0, 1.0, 1.0, 1.0, 1.0, 1.0, 1.0, 1.0, 1.0, 1.0, 1.0, 1.0, 1.0, 1.0, 1.0, 1.0, 1.0, 1.0, 1.0, 1.0, 1.0, 1.0, 1.0, 1.0, 1.0, 1.0, 1.0, 1.0, 1.0, 1.0, 1.0, 1.0, 1.0, 1.0, 1.0, 1.0, 1.0, 1.0, 1.0, 1.0, 1.0, 1.0, 1.0, 1.0, 1.0, 1.0, 1.0, 1.0, 1.0, 1.0, 1.0, 1.0, 1.0, 1.0, 1.0, 1.0, 1.0, 1.0, 1.0, 1.0, 1.0, 1.0, 1.0, 1.0, 1.0, 1.0, 1.0, 1.0, 1.0, 1.0, 1.0, 1.0, 1.0, 1.0, 1.0, 1.0, 1.0, 1.0, 1.0, 1.0, 1.0, 1.0, 1.0, 1.0, 1.0, 1.0, 1.0, 1.0, 1.0, 1.0, 1.0, 1.0, 1.0, 1.0, 1.0, 1.0, 1.0, 1.0, 1.0, 1.0, 1.0, 1.0, 1.0, 1.0, 1.0, 1.0, 1.0, 1.0, 1.0, 1.0, 1.0, 1.0, 1.0, 1.0, 1.0, 1.0, 1.0, 1.0, 1.0, 1.0, 1.0, 1.0, 1.0, 1.0, 1.0, 1.0, 1.0, 1.0, 1.0, 1.0, 1.0, 1.0, 1.0, 1.0, 1.0, 1.0, 1.0, 1.0, 1.0, 1.0, 1.0, 1.0, 1.0, 1.0, 1.0, 1.0, 1.0, 1.0, 1.0, 1.0, 1.0, 1.0, 1.0, 1.0, 1.0, 1.0, 1.0, 1.0, 1.0, 1.0, 1.0, 1.0, 1.0, 1.0, 1.0, 1.0, 1.0, 1.0, 1.0, 1.0, 1.0, 1.0, 1.0, 1.0, 1.0, 1.0, 1.0, 1.0, 1.0, 1.0, 1.0, 1.0, 1.0, 1.0, 1.0, 1.0, 1.0, 1.0, 1.0, 1.0, 1.0, 1.0, 1.0, 1.0, 1.0, 1.0, 1.0, 1.0, 1.0, 1.0, 1.0, 1.0, 1.0, 1.0, 1.0, 1.0, 1.0, 1.0, 1.0, 1.0, 1.0, 1.0, 1.0, 1.0, 1.0, 1.0, 1.0, 1.0, 1.0, 1.0, 1.0, 1.0, 1.0, 1.0, 1.0, 1.0, 1.0, 1.0, 1.0, 1.0, 1.0, 1.0, 1.0, 1.0, 1.0, 1.0, 1.0, 1.0, 1.0, 1.0, 1.0, 1.0, 1.0, 1.0, 1.0, 1.0, 1.0, 1.0, 1.0, 1.0, 1.0, 1.0, 1.0, 1.0, 1.0, 1.0, 1.0, 1.0, 1.0, 1.0, 1.0, 1.0, 1.0, 1.0, 1.0, 1.0, 1.0, 1.0, 1.0, 1.0, 1.0, 1.0, 1.0, 1.0, 1.0, 1.0, 1.0, 1.0, 1.0, 1.0, 1.0, 1.0, 1.0, 1.0, 1.0, 1.0, 1.0, 1.0, 1.0, 1.0, 1.0, 1.0, 1.0, 1.0, 1.0, 1.0, 1.0, 1.0, 1.0, 1.0, 1.0, 1.0, 1.0, 1.0, 1.0, 1.0, 1.0, 1.0, 1.0, 1.0, 1.0, 1.0, 1.0, 1.0, 1.0, 1.0, 1.0, 1.0, 1.0, 1.0, 1.0, 1.0, 1.0, 1.0, 1.0, 1.0, 1.0, 1.0, 1.0, 1.0, 1.0, 1.0, 1.0, 1.0, 1.0, 1.0, 1.0, 1.0, 1.0, 1.0, 1.0, 1.0, 1.0, 1.0, 1.0, 1.0, 1.0, 1.0, 1.0, 1.0, 1.0, 1.0, 1.0, 1.0, 1.0, 1.0, 1.0, 1.0, 1.0, 1.0, 1.0, 1.0, 1.0, 1.0, 1.0, 1.0, 1.0, 1.0, 1.0, 1.0, 1.0, 1.0, 1.0, 1.0, 1.0, 1.0, 1.0, 1.0, 1.0, 1.0])
me_cylinder.materials.append(mat_material_001)
me_cylinder.use_remesh_fix_poles = True
me_cylinder.use_remesh_preserve_attributes = False
me_cylinder.update()

# ---- objects
ob_cylinder = bpy.data.objects.new('Cylinder', me_cylinder)

# ---- transforms, parenting, visibility, modifiers, constraints
ob_cylinder.location = (2.225e-16, -0.02178, 1.002)
ob_cylinder.scale = (1.08, 1.08, 1.08)
ob_cylinder.color = (0.0, 0.1039, 1.0, 1.0)
_vg = ob_cylinder.vertex_groups.new(name='Group')

# ---- collection membership
col_collection.objects.link(ob_cylinder)

# ---- scene / render settings (as saved in the file)
scene.frame_start = 1; scene.frame_end = 250; scene.frame_set(3)
scene.render.engine = 'BLENDER_EEVEE_NEXT'
scene.cycles.sampling_pattern = 'TABULATED_SOBOL'
scene.cycles.use_light_tree = False
scene.view_settings.view_transform = 'Filmic'
bpy.context.view_layer.update()

# ---- added for rendering (the .blend has no active camera and no usable light): camera, sun
cam_auto = bpy.data.cameras.new('AutoCamera')
cam_auto.lens = 50.0
cam_auto.sensor_width = 36.0
cam_auto.clip_end = 1000.0
ob_auto_camera = bpy.data.objects.new('AutoCamera', cam_auto)
scene.collection.objects.link(ob_auto_camera)
ob_auto_camera.location = (7.14664, -8.5196, 8.21024)
ob_auto_camera.rotation_euler = (1.09748, -7.21219e-08, 0.694738)
scene.camera = ob_auto_camera
light_auto_sun = bpy.data.lights.new('AutoSun', 'SUN')
light_auto_sun.energy = 3.0
light_auto_sun.angle = 0.0523599
ob_auto_sun = bpy.data.objects.new('AutoSun', light_auto_sun)
scene.collection.objects.link(ob_auto_sun)
ob_auto_sun.rotation_euler = (0.872665, 0.174533, 0.523599)
bpy.context.view_layer.update()
